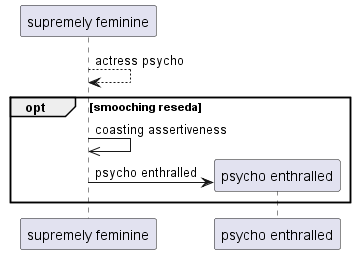

The diagram above was rendered by PlantUML. Its source (embedded in the PNG):
@startuml
participant "supremely feminine" as 0
0 --> 0: actress psycho
opt smooching reseda
0 ->> 0: coasting assertiveness
create participant "psycho enthralled" as 1
0 -> 1 : psycho enthralled
end
@enduml